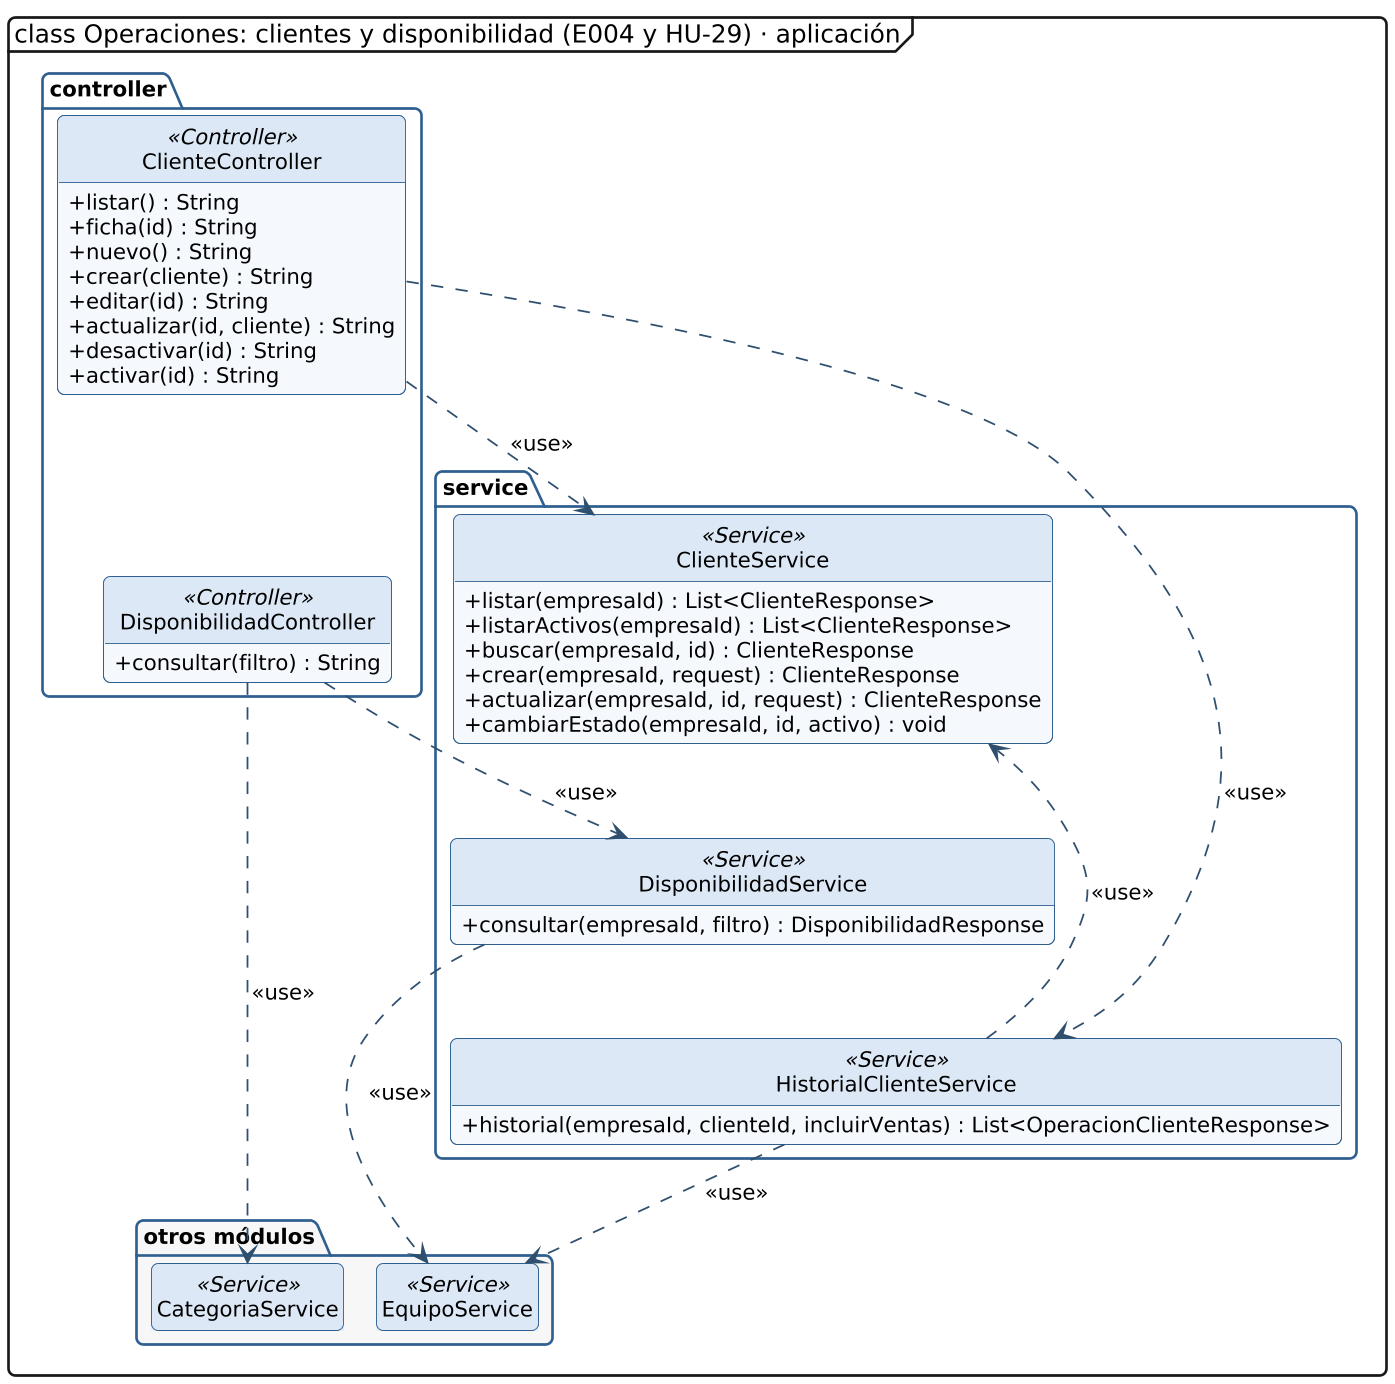

The diagram above was rendered by PlantUML. Its source (embedded in the PNG):
@startuml clases-operaciones-aplicacion-clientes
!include _estilo.iuml
hide empty members
hide circle
skinparam classAttributeIconSize 0
skinparam packageStyle folder
skinparam nodesep 25
skinparam ranksep 45
mainframe class Operaciones: clientes y disponibilidad (E004 y HU-29) · aplicación

package "controller" {
  class ClienteController <<Controller>> {
    + listar() : String
    + ficha(id) : String
    + nuevo() : String
    + crear(cliente) : String
    + editar(id) : String
    + actualizar(id, cliente) : String
    + desactivar(id) : String
    + activar(id) : String
  }
  class DisponibilidadController <<Controller>> {
    + consultar(filtro) : String
  }
}
ClienteController -[hidden]down- DisponibilidadController
package "service" {
  class ClienteService <<Service>> {
    + listar(empresaId) : List<ClienteResponse>
    + listarActivos(empresaId) : List<ClienteResponse>
    + buscar(empresaId, id) : ClienteResponse
    + crear(empresaId, request) : ClienteResponse
    + actualizar(empresaId, id, request) : ClienteResponse
    + cambiarEstado(empresaId, id, activo) : void
  }
  class DisponibilidadService <<Service>> {
    + consultar(empresaId, filtro) : DisponibilidadResponse
  }
  class HistorialClienteService <<Service>> {
    + historial(empresaId, clienteId, incluirVentas) : List<OperacionClienteResponse>
  }
}
ClienteService -[hidden]down- DisponibilidadService
DisponibilidadService -[hidden]down- HistorialClienteService
package "otros módulos" #F7F7F7 {
  class CategoriaService <<Service>>
  class EquipoService <<Service>>
}
DisponibilidadService ..> EquipoService : <<use>>
HistorialClienteService ..> ClienteService : <<use>>
HistorialClienteService ..> EquipoService : <<use>>
ClienteController ..> ClienteService : <<use>>
ClienteController ..> HistorialClienteService : <<use>>
DisponibilidadController ..> DisponibilidadService : <<use>>
DisponibilidadController ..> CategoriaService : <<use>>
@enduml